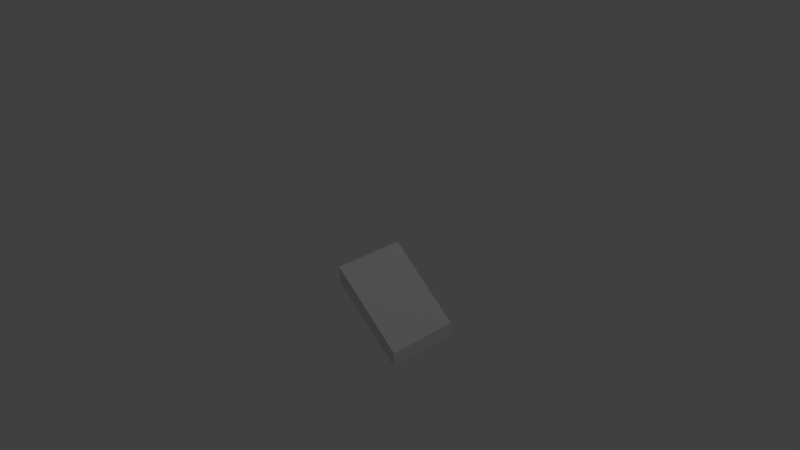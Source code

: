 # Source: stairs_down.blend  (saved by Blender 2.78.0; exported with 4.5.12 LTS)
import bpy
from mathutils import Matrix  # noqa: F401  (used for matrix-valued properties, if any)

bpy.ops.wm.read_factory_settings(use_empty=True)
scene = bpy.context.scene
scene.name = 'Scene'

# ---- collections
col_collection_1 = bpy.data.collections.new('Collection 1'); scene.collection.children.link(col_collection_1)

# ---- materials (node trees are filled in below, after node groups)
mat_stairs = bpy.data.materials.new('stairs')
mat_stairs.alpha_threshold = 0.0
mat_stairs.specular_color = (0.0, 0.0, 0.0)
mat_stairs.roughness = 0.5
mat_stairs.line_color = (0.0, 0.0, 0.0, 1.0)

# ---- material node trees

# ---- world
world_world = bpy.data.worlds.new('World'); scene.world = world_world
world_world.color = (0.05088, 0.05088, 0.05088)
world_world.use_sun_shadow = False
world_world.sun_shadow_jitter_overblur = 0.0
world_world.cycles.sampling_method = 'MANUAL'

# ---- cameras
cam_camera = bpy.data.cameras.new('Camera')
cam_camera.clip_end = 100.0
cam_camera.lens = 35.0
cam_camera.sensor_width = 32.0
cam_camera.sensor_height = 18.0
cam_camera.ortho_scale = 7.314
cam_camera.dof.focus_distance = 0.0

# ---- lights
light_lamp = bpy.data.lights.new('Lamp', 'POINT')
light_lamp.transmission_factor = 0.0
light_lamp.cutoff_distance = 30.0
light_lamp.energy = 100.0
light_lamp.shadow_buffer_clip_start = 1.001
light_lamp.shadow_soft_size = 0.1
light_lamp.shadow_maximum_resolution = 0.006
light_lamp.use_absolute_resolution = True

# ---- meshes
me_stairs_down = bpy.data.meshes.new('stairs_down')
me_stairs_down.from_pydata([(-5.96e-08, -0.5, -0.2), (-5.96e-08, -0.5, 0.0), (5.96e-08, 0.5, -0.2), (5.96e-08, 0.5, 0.0), (1.0, -0.5, -1.0), (1.0, -0.5, -0.8), (1.0, 0.5, -1.0), (1.0, 0.5, -0.8)], [], [(0, 1, 3, 2), (2, 3, 7, 6), (6, 7, 5, 4), (4, 5, 1, 0), (2, 6, 4, 0), (7, 3, 1, 5)])
_uv = me_stairs_down.uv_layers.new(name='texture')
_uv.uv.foreach_set('vector', [0.0, 0.0, 1.0, 0.0, 1.0, 1.0, 0.0, 1.0, 0.0, 0.0, 1.0, 0.0, 1.0, 1.0, 0.0, 1.0, 0.0, 0.0, 1.0, 0.0, 1.0, 1.0, 0.0, 1.0, 0.0, 0.0, 1.0, 0.0, 1.0, 1.0, 0.0, 1.0, 0.0, 0.0, 1.0, 0.0, 1.0, 1.0, 0.0, 1.0, 0.0, 0.0, 1.0, 0.0, 1.0, 1.0, 0.0, 1.0])
_uv.active_render = True
_uv = me_stairs_down.uv_layers.new(name='lightmap')
_uv.uv.foreach_set('vector', [0.0, 0.0, 1.0, 0.0, 1.0, 1.0, 0.0, 1.0, 0.0, 0.0, 1.0, 0.0, 1.0, 1.0, 0.0, 1.0, 0.0, 0.0, 1.0, 0.0, 1.0, 1.0, 0.0, 1.0, 0.0, 0.0, 1.0, 0.0, 1.0, 1.0, 0.0, 1.0, 0.0, 0.0, 1.0, 0.0, 1.0, 1.0, 0.0, 1.0, 0.0, 0.0, 1.0, 0.0, 1.0, 1.0, 0.0, 1.0])
me_stairs_down.materials.append(mat_stairs)
me_stairs_down.use_remesh_preserve_volume = False
me_stairs_down.use_remesh_preserve_attributes = False
me_stairs_down.use_mirror_vertex_groups = False
me_stairs_down.update()

# ---- objects
ob_stairs_down = bpy.data.objects.new('stairs_down', me_stairs_down)
ob_lamp = bpy.data.objects.new('Lamp', light_lamp)
ob_camera = bpy.data.objects.new('Camera', cam_camera)

# ---- transforms, parenting, visibility, modifiers, constraints
ob_stairs_down.location = (0.0, 0.0, 0.0)
ob_stairs_down.lineart.crease_threshold = 0.0
_m = ob_stairs_down.modifiers.new('EdgeSplit', 'EDGE_SPLIT')
_m.split_angle = 0.0
ob_lamp.location = (4.076, 1.005, 5.904)
ob_lamp.rotation_euler = (0.6503, 0.05522, 1.866)
ob_lamp.lock_rotations_4d = False
ob_lamp.empty_display_type = 'ARROWS'
ob_lamp.color = (0.0, 0.0, 0.0, 0.0)
ob_lamp.lineart.crease_threshold = 0.0
ob_camera.location = (7.481, -6.508, 5.344)
ob_camera.rotation_euler = (1.109, 0.0, 0.8149)
ob_camera.lock_rotations_4d = False
ob_camera.empty_display_type = 'ARROWS'
ob_camera.color = (0.0, 0.0, 0.0, 0.0)
ob_camera.display_type = 'WIRE'
ob_camera.lineart.crease_threshold = 0.0

# ---- collection membership
col_collection_1.objects.link(ob_stairs_down)
col_collection_1.objects.link(ob_lamp)
col_collection_1.objects.link(ob_camera)

# ---- scene / render settings (as saved in the file)
scene.camera = ob_camera
scene.frame_start = 1; scene.frame_end = 250; scene.frame_set(1)
scene.render.engine = 'CYCLES'
scene.render.resolution_percentage = 50
scene.render.dither_intensity = 0.0
scene.cycles.use_denoising = False
scene.cycles.samples = 128
scene.cycles.sampling_pattern = 'TABULATED_SOBOL'
scene.cycles.light_sampling_threshold = 0.0
scene.cycles.use_adaptive_sampling = False
scene.cycles.use_light_tree = False
scene.cycles.blur_glossy = 0.0
scene.cycles.sample_clamp_indirect = 0.0
scene.view_settings.view_transform = 'Standard'
bpy.context.view_layer.update()

